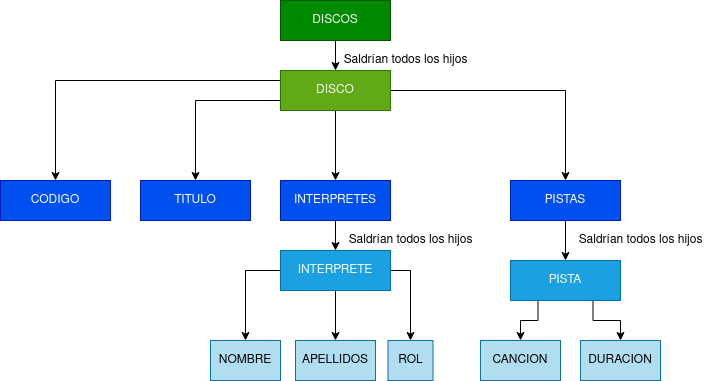

The diagram above was exported from draw.io. Its source (the exported page's mxGraphModel, read from the mxfile embedded in the PNG):
<mxGraphModel dx="987" dy="577" grid="1" gridSize="10" guides="1" tooltips="1" connect="1" arrows="1" fold="1" page="1" pageScale="1" pageWidth="850" pageHeight="1100" math="0" shadow="0">
  <root>
    <mxCell id="0" />
    <mxCell id="1" parent="0" />
    <mxCell id="giqN2DyA6AOTx7GhQCfh-9" style="edgeStyle=orthogonalEdgeStyle;rounded=0;orthogonalLoop=1;jettySize=auto;html=1;exitX=0.5;exitY=1;exitDx=0;exitDy=0;entryX=0.5;entryY=0;entryDx=0;entryDy=0;" parent="1" source="gaOxNRGr4rwn0NlfCcGh-1" target="gaOxNRGr4rwn0NlfCcGh-3" edge="1">
      <mxGeometry relative="1" as="geometry" />
    </mxCell>
    <mxCell id="gaOxNRGr4rwn0NlfCcGh-1" value="DISCOS" style="whiteSpace=wrap;html=1;align=center;fillColor=#008a00;fontColor=#ffffff;strokeColor=#005700;" parent="1" vertex="1">
      <mxGeometry x="300" y="230" width="110" height="40" as="geometry" />
    </mxCell>
    <mxCell id="giqN2DyA6AOTx7GhQCfh-11" style="edgeStyle=orthogonalEdgeStyle;rounded=0;orthogonalLoop=1;jettySize=auto;html=1;exitX=0.5;exitY=1;exitDx=0;exitDy=0;entryX=0.5;entryY=0;entryDx=0;entryDy=0;" parent="1" source="gaOxNRGr4rwn0NlfCcGh-3" target="gaOxNRGr4rwn0NlfCcGh-5" edge="1">
      <mxGeometry relative="1" as="geometry" />
    </mxCell>
    <mxCell id="giqN2DyA6AOTx7GhQCfh-12" style="edgeStyle=orthogonalEdgeStyle;rounded=0;orthogonalLoop=1;jettySize=auto;html=1;exitX=1;exitY=0.5;exitDx=0;exitDy=0;entryX=0.5;entryY=0;entryDx=0;entryDy=0;" parent="1" source="gaOxNRGr4rwn0NlfCcGh-3" target="gaOxNRGr4rwn0NlfCcGh-6" edge="1">
      <mxGeometry relative="1" as="geometry" />
    </mxCell>
    <mxCell id="P3AoZK_orSvFe_rWcCTd-5" style="edgeStyle=orthogonalEdgeStyle;rounded=0;orthogonalLoop=1;jettySize=auto;html=1;exitX=0;exitY=0.75;exitDx=0;exitDy=0;" edge="1" parent="1" source="gaOxNRGr4rwn0NlfCcGh-3" target="gaOxNRGr4rwn0NlfCcGh-4">
      <mxGeometry relative="1" as="geometry" />
    </mxCell>
    <mxCell id="P3AoZK_orSvFe_rWcCTd-6" style="edgeStyle=orthogonalEdgeStyle;rounded=0;orthogonalLoop=1;jettySize=auto;html=1;exitX=0;exitY=0.25;exitDx=0;exitDy=0;" edge="1" parent="1" source="gaOxNRGr4rwn0NlfCcGh-3" target="P3AoZK_orSvFe_rWcCTd-2">
      <mxGeometry relative="1" as="geometry" />
    </mxCell>
    <mxCell id="gaOxNRGr4rwn0NlfCcGh-3" value="DISCO" style="whiteSpace=wrap;html=1;align=center;fillColor=#60a917;fontColor=#ffffff;strokeColor=#2D7600;" parent="1" vertex="1">
      <mxGeometry x="300" y="300" width="110" height="40" as="geometry" />
    </mxCell>
    <mxCell id="gaOxNRGr4rwn0NlfCcGh-4" value="TITULO" style="whiteSpace=wrap;html=1;align=center;fillColor=#0050ef;fontColor=#ffffff;strokeColor=#001DBC;" parent="1" vertex="1">
      <mxGeometry x="160" y="410" width="110" height="40" as="geometry" />
    </mxCell>
    <mxCell id="giqN2DyA6AOTx7GhQCfh-13" style="edgeStyle=orthogonalEdgeStyle;rounded=0;orthogonalLoop=1;jettySize=auto;html=1;exitX=0.5;exitY=1;exitDx=0;exitDy=0;" parent="1" source="gaOxNRGr4rwn0NlfCcGh-5" target="giqN2DyA6AOTx7GhQCfh-7" edge="1">
      <mxGeometry relative="1" as="geometry" />
    </mxCell>
    <mxCell id="gaOxNRGr4rwn0NlfCcGh-5" value="INTERPRETES" style="whiteSpace=wrap;html=1;align=center;fillColor=#0050ef;fontColor=#ffffff;strokeColor=#001DBC;" parent="1" vertex="1">
      <mxGeometry x="300" y="410" width="110" height="40" as="geometry" />
    </mxCell>
    <mxCell id="giqN2DyA6AOTx7GhQCfh-18" style="edgeStyle=orthogonalEdgeStyle;rounded=0;orthogonalLoop=1;jettySize=auto;html=1;exitX=0.5;exitY=1;exitDx=0;exitDy=0;" parent="1" source="gaOxNRGr4rwn0NlfCcGh-6" target="giqN2DyA6AOTx7GhQCfh-8" edge="1">
      <mxGeometry relative="1" as="geometry" />
    </mxCell>
    <mxCell id="gaOxNRGr4rwn0NlfCcGh-6" value="PISTAS" style="whiteSpace=wrap;html=1;align=center;fillColor=#0050ef;fontColor=#ffffff;strokeColor=#001DBC;" parent="1" vertex="1">
      <mxGeometry x="530" y="410" width="110" height="40" as="geometry" />
    </mxCell>
    <mxCell id="giqN2DyA6AOTx7GhQCfh-1" value="NOMBRE" style="whiteSpace=wrap;html=1;align=center;fillColor=#b1ddf0;strokeColor=#10739e;" parent="1" vertex="1">
      <mxGeometry x="230" y="570" width="70" height="40" as="geometry" />
    </mxCell>
    <mxCell id="giqN2DyA6AOTx7GhQCfh-2" value="APELLIDOS" style="whiteSpace=wrap;html=1;align=center;fillColor=#b1ddf0;strokeColor=#10739e;" parent="1" vertex="1">
      <mxGeometry x="315" y="570" width="80" height="40" as="geometry" />
    </mxCell>
    <mxCell id="giqN2DyA6AOTx7GhQCfh-3" value="ROL" style="whiteSpace=wrap;html=1;align=center;fillColor=#b1ddf0;strokeColor=#10739e;" parent="1" vertex="1">
      <mxGeometry x="407.5" y="570" width="45" height="40" as="geometry" />
    </mxCell>
    <mxCell id="giqN2DyA6AOTx7GhQCfh-5" value="CANCION " style="whiteSpace=wrap;html=1;align=center;fillColor=#b1ddf0;strokeColor=#10739e;" parent="1" vertex="1">
      <mxGeometry x="500" y="570" width="80" height="40" as="geometry" />
    </mxCell>
    <mxCell id="giqN2DyA6AOTx7GhQCfh-6" value="DURACION" style="whiteSpace=wrap;html=1;align=center;fillColor=#b1ddf0;strokeColor=#10739e;" parent="1" vertex="1">
      <mxGeometry x="600" y="570" width="80" height="40" as="geometry" />
    </mxCell>
    <mxCell id="giqN2DyA6AOTx7GhQCfh-14" style="edgeStyle=orthogonalEdgeStyle;rounded=0;orthogonalLoop=1;jettySize=auto;html=1;exitX=0;exitY=0.5;exitDx=0;exitDy=0;" parent="1" source="giqN2DyA6AOTx7GhQCfh-7" target="giqN2DyA6AOTx7GhQCfh-1" edge="1">
      <mxGeometry relative="1" as="geometry" />
    </mxCell>
    <mxCell id="by4PSNwKdCR_UFjEVoc9-1" style="edgeStyle=orthogonalEdgeStyle;rounded=0;orthogonalLoop=1;jettySize=auto;html=1;exitX=1;exitY=0.5;exitDx=0;exitDy=0;" parent="1" source="giqN2DyA6AOTx7GhQCfh-7" target="giqN2DyA6AOTx7GhQCfh-3" edge="1">
      <mxGeometry relative="1" as="geometry" />
    </mxCell>
    <mxCell id="by4PSNwKdCR_UFjEVoc9-2" style="edgeStyle=orthogonalEdgeStyle;rounded=0;orthogonalLoop=1;jettySize=auto;html=1;exitX=0.5;exitY=1;exitDx=0;exitDy=0;" parent="1" source="giqN2DyA6AOTx7GhQCfh-7" target="giqN2DyA6AOTx7GhQCfh-2" edge="1">
      <mxGeometry relative="1" as="geometry" />
    </mxCell>
    <mxCell id="giqN2DyA6AOTx7GhQCfh-7" value="INTERPRETE" style="whiteSpace=wrap;html=1;align=center;fillColor=#1ba1e2;fontColor=#ffffff;strokeColor=#006EAF;" parent="1" vertex="1">
      <mxGeometry x="300" y="480" width="110" height="40" as="geometry" />
    </mxCell>
    <mxCell id="P3AoZK_orSvFe_rWcCTd-3" style="edgeStyle=orthogonalEdgeStyle;rounded=0;orthogonalLoop=1;jettySize=auto;html=1;exitX=0.25;exitY=1;exitDx=0;exitDy=0;entryX=0.5;entryY=0;entryDx=0;entryDy=0;" edge="1" parent="1" source="giqN2DyA6AOTx7GhQCfh-8" target="giqN2DyA6AOTx7GhQCfh-5">
      <mxGeometry relative="1" as="geometry" />
    </mxCell>
    <mxCell id="P3AoZK_orSvFe_rWcCTd-4" style="edgeStyle=orthogonalEdgeStyle;rounded=0;orthogonalLoop=1;jettySize=auto;html=1;exitX=0.75;exitY=1;exitDx=0;exitDy=0;" edge="1" parent="1" source="giqN2DyA6AOTx7GhQCfh-8" target="giqN2DyA6AOTx7GhQCfh-6">
      <mxGeometry relative="1" as="geometry" />
    </mxCell>
    <mxCell id="giqN2DyA6AOTx7GhQCfh-8" value="PISTA" style="whiteSpace=wrap;html=1;align=center;fillColor=#1ba1e2;fontColor=#ffffff;strokeColor=#006EAF;" parent="1" vertex="1">
      <mxGeometry x="530" y="490" width="110" height="40" as="geometry" />
    </mxCell>
    <mxCell id="giqN2DyA6AOTx7GhQCfh-21" value="Saldrían todos los hijos" style="text;html=1;align=center;verticalAlign=middle;resizable=0;points=[];autosize=1;strokeColor=none;fillColor=none;" parent="1" vertex="1">
      <mxGeometry x="360" y="460" width="140" height="20" as="geometry" />
    </mxCell>
    <mxCell id="giqN2DyA6AOTx7GhQCfh-22" value="Saldrían todos los hijos" style="text;html=1;align=center;verticalAlign=middle;resizable=0;points=[];autosize=1;strokeColor=none;fillColor=none;" parent="1" vertex="1">
      <mxGeometry x="590" y="460" width="140" height="20" as="geometry" />
    </mxCell>
    <mxCell id="giqN2DyA6AOTx7GhQCfh-23" value="Saldrían todos los hijos" style="text;html=1;align=center;verticalAlign=middle;resizable=0;points=[];autosize=1;strokeColor=none;fillColor=none;" parent="1" vertex="1">
      <mxGeometry x="355" y="280" width="140" height="20" as="geometry" />
    </mxCell>
    <mxCell id="P3AoZK_orSvFe_rWcCTd-2" value="CODIGO" style="whiteSpace=wrap;html=1;align=center;fillColor=#0050ef;fontColor=#ffffff;strokeColor=#001DBC;" vertex="1" parent="1">
      <mxGeometry x="20" y="410" width="110" height="40" as="geometry" />
    </mxCell>
  </root>
</mxGraphModel>